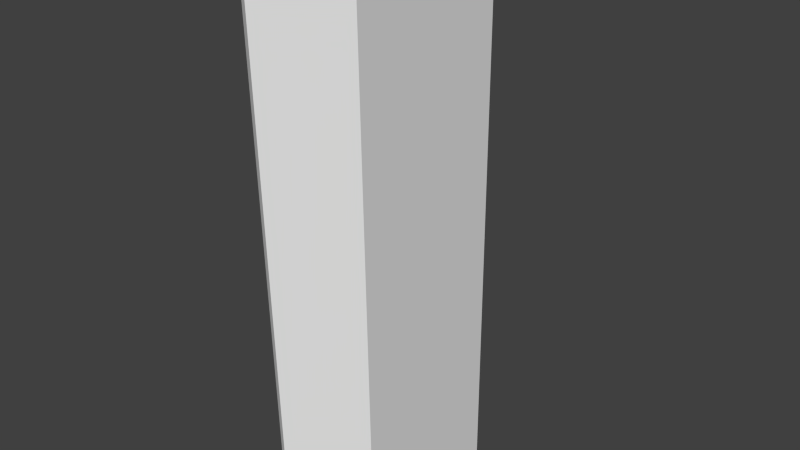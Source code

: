 # Source: DT_D1.blend  (saved by Blender 2.76.0; exported with 4.5.12 LTS)
import bpy
from mathutils import Matrix  # noqa: F401  (used for matrix-valued properties, if any)

bpy.ops.wm.read_factory_settings(use_empty=True)
scene = bpy.context.scene
scene.name = 'Scene'

# ---- collections
col_collection_1 = bpy.data.collections.new('Collection 1'); scene.collection.children.link(col_collection_1)

# ---- materials (node trees are filled in below, after node groups)
mat_material = bpy.data.materials.new('Material')
mat_material.alpha_threshold = 0.0
mat_material.use_transparent_shadow = False
mat_material.roughness = 0.5
mat_material.line_color = (0.0, 0.0, 0.0, 1.0)

# ---- material node trees

# ---- world
world_world = bpy.data.worlds.new('World'); scene.world = world_world
world_world.color = (0.05088, 0.05088, 0.05088)
world_world.use_sun_shadow = False
world_world.sun_shadow_jitter_overblur = 0.0
world_world.cycles.sampling_method = 'MANUAL'
world_world.cycles.sample_map_resolution = 256

# ---- cameras
cam_camera = bpy.data.cameras.new('Camera')
cam_camera.clip_end = 100.0
cam_camera.lens = 35.0
cam_camera.sensor_width = 32.0
cam_camera.sensor_height = 18.0
cam_camera.ortho_scale = 7.314
cam_camera.dof.focus_distance = 0.0
cam_camera.dof.aperture_fstop = 128.0

# ---- meshes
me_cube = bpy.data.meshes.new('Cube')
me_cube.from_pydata([(0.7478, 0.8589, -6.341), (0.7478, -0.8589, -6.341), (-0.7478, -0.8589, -6.341), (-0.7478, 0.8589, -6.341), (0.7622, 0.867, 6.19), (0.7622, -0.867, 6.19), (-0.7622, -0.867, 6.19), (-0.7622, 0.867, 6.19), (1.271e-07, 1.318, -6.341), (1.035e-08, -1.318, -6.341), (1.799e-07, 1.335, 6.19), (-4.389e-07, -1.335, 6.19), (1.0, 1.0, 6.19), (1.0, -1.0, 6.19), (2.384e-07, 1.614, 6.19), (-1.0, 1.0, 6.19), (-5.364e-07, -1.614, 6.19), (-1.0, -1.0, 6.19), (1.0, 1.0, -6.341), (1.0, -1.0, -6.341), (1.788e-07, 1.614, -6.341), (-1.0, 1.0, -6.341), (0.0, -1.614, -6.341), (-1.0, -1.0, -6.341), (1.0, -5.96e-08, -6.341), (-1.0, 2.98e-07, -6.341), (1.0, -5.364e-07, 6.19), (-1.0, 1.788e-07, 6.19), (-1.295e-07, -2.384e-07, 6.19), (6.87e-08, 2.384e-07, -6.341), (0.7622, -5.364e-07, 6.19), (-0.7622, 5.96e-08, 6.19), (0.7478, 0.0, -6.341), (-0.7478, 2.98e-07, -6.341)], [], [(29, 9, 2, 33), (28, 31, 6, 11), (24, 26, 13, 19), (22, 16, 17, 23), (25, 27, 15, 21), (14, 20, 21, 15), (12, 18, 20, 14), (19, 13, 16, 22), (30, 28, 11, 5), (32, 1, 9, 29), (30, 5, 13, 26), (7, 10, 14, 15), (11, 6, 17, 16), (31, 7, 15, 27), (10, 4, 12, 14), (5, 11, 16, 13), (32, 0, 18, 24), (8, 3, 21, 20), (2, 9, 22, 23), (33, 2, 23, 25), (0, 8, 20, 18), (9, 1, 19, 22), (3, 33, 25, 21), (1, 32, 24, 19), (6, 31, 27, 17), (4, 30, 26, 12), (0, 32, 29, 8), (4, 10, 28, 30), (23, 17, 27, 25), (18, 12, 26, 24), (10, 7, 31, 28), (8, 29, 33, 3)])
_uv = me_cube.uv_layers.new(name='UVMap')
_uv.uv.foreach_set('vector', [0.5037, 0.5156, -0.3164, 0.5156, -0.03071, 0.05032, 0.5037, 0.05032, 0.5, 0.5, 3.692e-07, 0.5, 0.0, 0.1753, 0.5, 0.0, -4.006, 0.5447, 5.006, 0.5447, 5.006, -7.153e-07, -4.006, 7.749e-07, -4.006, 0.7514, 5.006, 0.7514, 5.006, -7.153e-07, -4.006, 7.749e-07, 5.006, 0.5447, -4.006, 0.5447, -4.006, -7.749e-07, 5.006, 7.749e-07, -4.006, 0.7514, 5.006, 0.7514, 5.006, -7.153e-07, -4.006, 7.749e-07, -4.006, 0.0, 5.006, 0.0, 5.006, 0.7514, -4.006, 0.7514, -4.006, 0.0, 5.006, 0.0, 5.006, 0.7514, -4.006, 0.7514, 1.0, 0.5, 0.5, 0.5, 0.5, 0.0, 1.0, 0.1753, 0.5037, 0.9809, -0.03071, 0.9809, -0.3164, 0.5156, 0.5037, 0.5156, 0.5, 0.0, 1.0, 0.0, 1.0, 0.2518, 0.5, 0.2518, 0.0, 0.0, 1.0, 0.0, 1.0, 0.2518, 0.0, 0.2518, 0.0, 0.0, 1.0, 0.0, 1.0, 0.2518, 0.0, 0.2518, 0.5, 0.0, 1.0, 0.0, 1.0, 0.2518, 0.5, 0.2518, 0.0, 0.0, 1.0, 0.0, 1.0, 0.2518, 0.0, 0.2518, 0.0, 0.0, 1.0, 0.0, 1.0, 0.2518, 0.0, 0.2518, 0.5, 0.0, 1.0, 0.0, 1.0, 0.242, 0.5, 0.242, 0.0, 0.0, 1.0, 0.0, 1.0, 0.242, 0.0, 0.242, 0.0, 0.0, 1.0, 0.0, 1.0, 0.242, 0.0, 0.242, 0.5, 0.0, 1.0, 0.0, 1.0, 0.242, 0.5, 0.242, 0.0, 0.0, 1.0, 0.0, 1.0, 0.242, 0.0, 0.242, 0.0, 0.0, 1.0, 0.0, 1.0, 0.242, 0.0, 0.242, 0.0, 0.0, 0.5, 0.0, 0.5, 0.242, 0.0, 0.242, 0.0, 0.0, 0.5, 0.0, 0.5, 0.242, 0.0, 0.242, 0.0, 0.0, 0.5, 0.0, 0.5, 0.2518, 0.0, 0.2518, 0.0, 0.0, 0.5, 0.0, 0.5, 0.2518, 0.0, 0.2518, 1.038, 0.9809, 0.5037, 0.9809, 0.5037, 0.5156, 1.324, 0.5156, 1.0, 0.8247, 0.5, 1.0, 0.5, 0.5, 1.0, 0.5, 5.006, 5.96e-08, -4.006, 0.0, -4.006, 0.5447, 5.006, 0.5447, -4.006, 0.0, 5.006, 0.0, 5.006, 0.5447, -4.006, 0.5447, 0.5, 1.0, 7.384e-07, 0.8247, 3.692e-07, 0.5, 0.5, 0.5, 1.324, 0.5156, 0.5037, 0.5156, 0.5037, 0.05032, 1.038, 0.05032])
me_cube.materials.append(mat_material)
me_cube.use_remesh_preserve_volume = False
me_cube.use_remesh_preserve_attributes = False
me_cube.use_mirror_vertex_groups = False
me_cube.update()

# ---- objects
ob_cube = bpy.data.objects.new('Cube', me_cube)
ob_camera = bpy.data.objects.new('Camera', cam_camera)

# ---- transforms, parenting, visibility, modifiers, constraints
ob_cube.location = (0.0, 0.0, 0.0)
ob_cube.lock_rotations_4d = False
ob_cube.empty_display_type = 'ARROWS'
ob_cube.lineart.crease_threshold = 0.0
ob_camera.location = (7.481, -6.508, 5.344)
ob_camera.rotation_euler = (1.109, 0.01082, 0.8149)
ob_camera.lock_rotations_4d = False
ob_camera.empty_display_type = 'ARROWS'
ob_camera.color = (0.0, 0.0, 0.0, 0.0)
ob_camera.display_type = 'WIRE'
ob_camera.lineart.crease_threshold = 0.0

# ---- collection membership
col_collection_1.objects.link(ob_cube)
col_collection_1.objects.link(ob_camera)

# ---- scene / render settings (as saved in the file)
scene.camera = ob_camera
scene.frame_start = 1; scene.frame_end = 250; scene.frame_set(2)
scene.render.engine = 'BLENDER_EEVEE_NEXT'
scene.render.resolution_percentage = 50
scene.render.fps = 60
scene.render.dither_intensity = 0.0
scene.cycles.use_denoising = False
scene.cycles.samples = 10
scene.cycles.sampling_pattern = 'TABULATED_SOBOL'
scene.cycles.light_sampling_threshold = 0.0
scene.cycles.use_adaptive_sampling = False
scene.cycles.use_light_tree = False
scene.cycles.blur_glossy = 0.0
scene.cycles.pixel_filter_type = 'GAUSSIAN'
scene.cycles.sample_clamp_indirect = 0.0
scene.view_settings.view_transform = 'Standard'
bpy.context.view_layer.update()

# ---- added for rendering (the .blend has no usable light): sun
light_auto_sun = bpy.data.lights.new('AutoSun', 'SUN')
light_auto_sun.energy = 3.0
light_auto_sun.angle = 0.0523599
ob_auto_sun = bpy.data.objects.new('AutoSun', light_auto_sun)
scene.collection.objects.link(ob_auto_sun)
ob_auto_sun.rotation_euler = (0.872665, 0.174533, 0.523599)
bpy.context.view_layer.update()
